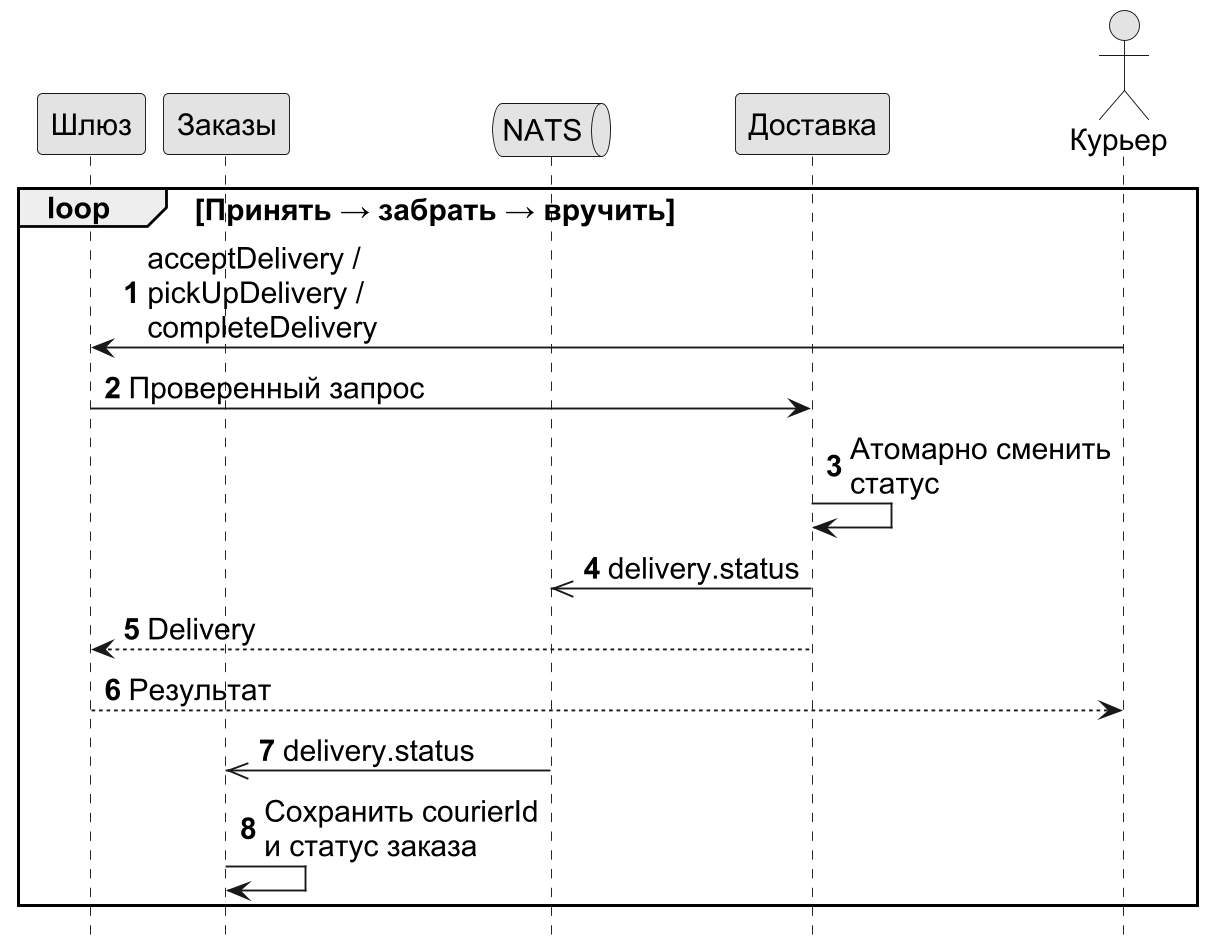

The diagram above was rendered by PlantUML. Its source (embedded in the PNG):
@startuml
skinparam defaultFontName Arial
skinparam defaultFontSize 16
skinparam shadowing false
skinparam dpi 180
skinparam monochrome true
skinparam componentStyle uml2
hide footbox
skinparam maxMessageSize 170
autonumber
participant "Шлюз" as G
participant "Заказы" as O
queue "NATS" as N
participant "Доставка" as D
actor "Курьер" as C
loop Принять → забрать → вручить
 C -> G : acceptDelivery /\npickUpDelivery / completeDelivery
 G -> D : Проверенный запрос
 D -> D : Атомарно сменить статус
 D ->> N : delivery.status
 D --> G : Delivery
 G --> C : Результат
 N ->> O : delivery.status
 O -> O : Сохранить courierId\nи статус заказа
end
@enduml